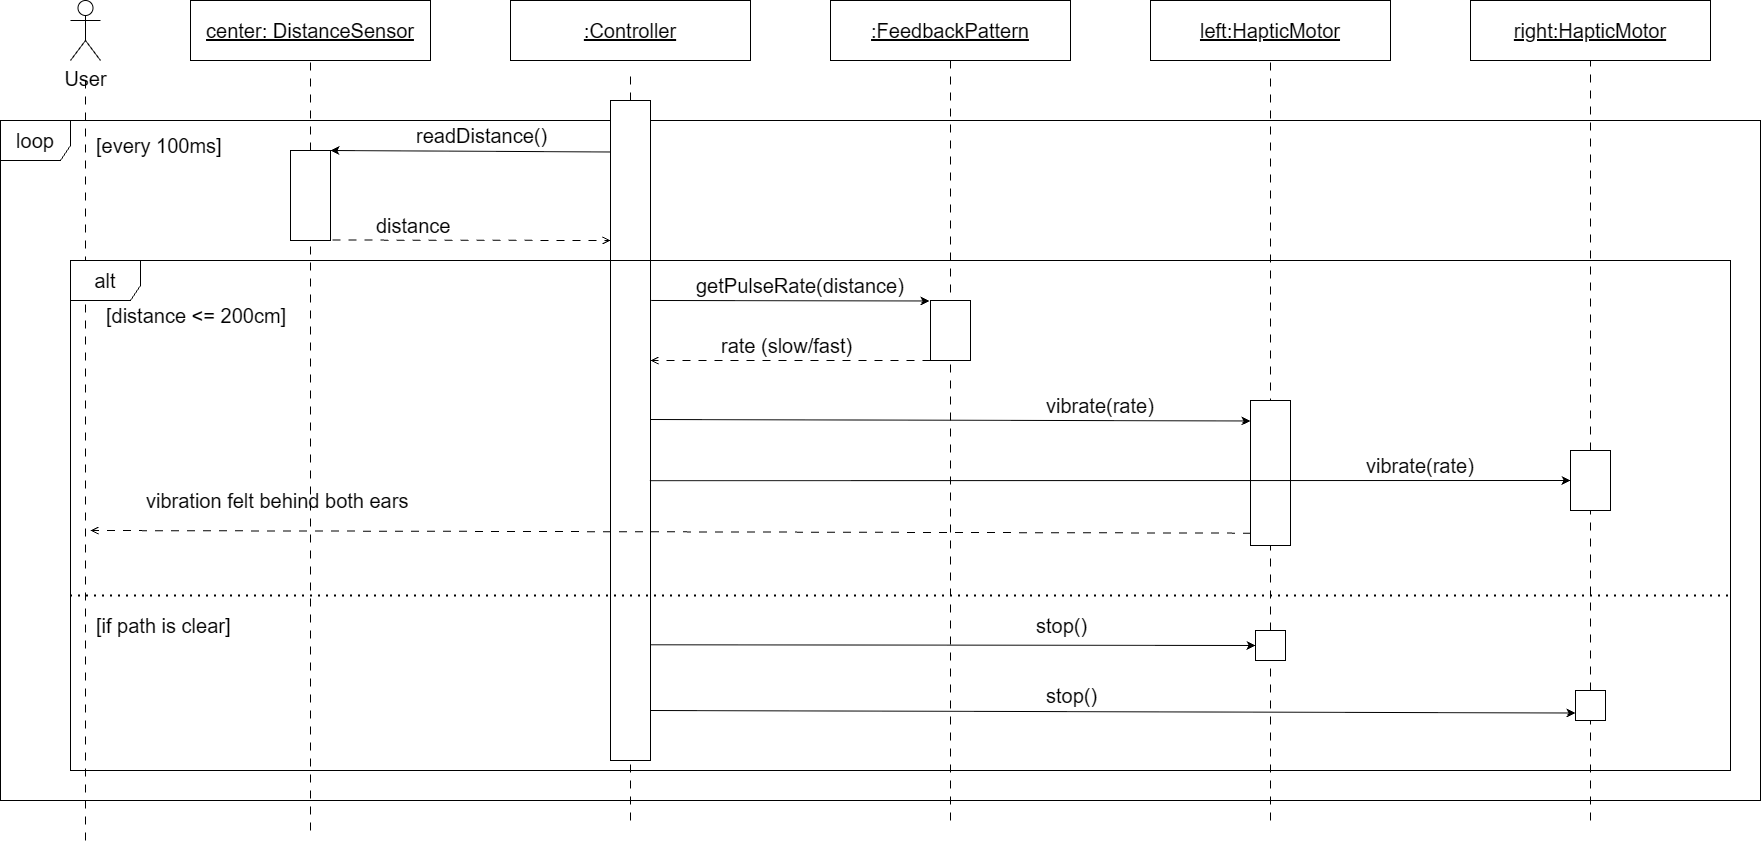

The diagram above was exported from draw.io. Its source (the exported page's mxGraphModel, read from the mxfile embedded in the PNG):
<mxGraphModel dx="1825" dy="957" grid="1" gridSize="10" guides="1" tooltips="1" connect="1" arrows="1" fold="1" page="1" pageScale="1" pageWidth="827" pageHeight="1169" math="0" shadow="0">
  <root>
    <mxCell id="0" />
    <mxCell id="1" parent="0" />
    <mxCell id="XuYdaE3Ly6YCY30Y1Mo5-3" parent="1" style="shape=umlActor;verticalLabelPosition=bottom;verticalAlign=top;html=1;outlineConnect=0;labelPerimeter=1;" value="&lt;font style=&quot;font-size: 20px;&quot;&gt;User&lt;/font&gt;" vertex="1">
      <mxGeometry height="60" width="30" x="160" y="100" as="geometry" />
    </mxCell>
    <mxCell id="XuYdaE3Ly6YCY30Y1Mo5-5" parent="1" style="rounded=0;whiteSpace=wrap;html=1;" value="&lt;font style=&quot;font-size: 20px;&quot;&gt;&lt;u&gt;center: DistanceSensor&lt;/u&gt;&lt;/font&gt;" vertex="1">
      <mxGeometry height="60" width="240" x="280" y="100" as="geometry" />
    </mxCell>
    <mxCell id="XuYdaE3Ly6YCY30Y1Mo5-11" parent="1" style="rounded=0;whiteSpace=wrap;html=1;" value="&lt;font style=&quot;font-size: 20px;&quot;&gt;&lt;u&gt;:Controller&lt;/u&gt;&lt;/font&gt;" vertex="1">
      <mxGeometry height="60" width="240" x="600" y="100" as="geometry" />
    </mxCell>
    <mxCell id="XuYdaE3Ly6YCY30Y1Mo5-12" parent="1" style="rounded=0;whiteSpace=wrap;html=1;" value="&lt;font style=&quot;font-size: 20px;&quot;&gt;&lt;u&gt;:FeedbackPattern&lt;/u&gt;&lt;/font&gt;" vertex="1">
      <mxGeometry height="60" width="240" x="920" y="100" as="geometry" />
    </mxCell>
    <mxCell id="XuYdaE3Ly6YCY30Y1Mo5-13" parent="1" style="rounded=0;whiteSpace=wrap;html=1;" value="&lt;font style=&quot;font-size: 20px;&quot;&gt;&lt;u&gt;right:HapticMotor&lt;/u&gt;&lt;/font&gt;" vertex="1">
      <mxGeometry height="60" width="240" x="1560" y="100" as="geometry" />
    </mxCell>
    <mxCell id="XuYdaE3Ly6YCY30Y1Mo5-14" parent="1" style="rounded=0;whiteSpace=wrap;html=1;" value="&lt;font style=&quot;font-size: 20px;&quot;&gt;&lt;u&gt;left:HapticMotor&lt;/u&gt;&lt;/font&gt;" vertex="1">
      <mxGeometry height="60" width="240" x="1240" y="100" as="geometry" />
    </mxCell>
    <mxCell id="XuYdaE3Ly6YCY30Y1Mo5-15" edge="1" parent="1" source="XuYdaE3Ly6YCY30Y1Mo5-22" style="endArrow=none;dashed=1;html=1;rounded=0;defaultLabelBackgroundColor=page;labelPadding=0 4;entryX=0.5;entryY=1;entryDx=0;entryDy=0;dashPattern=8 8;" target="XuYdaE3Ly6YCY30Y1Mo5-5" value="">
      <mxGeometry height="50" relative="1" width="50" as="geometry">
        <mxPoint x="400" y="930" as="sourcePoint" />
        <mxPoint x="950" y="490" as="targetPoint" />
      </mxGeometry>
    </mxCell>
    <mxCell id="XuYdaE3Ly6YCY30Y1Mo5-16" edge="1" parent="1" style="endArrow=none;dashed=1;html=1;rounded=0;defaultLabelBackgroundColor=page;labelPadding=0 4;entryX=0.5;entryY=1;entryDx=0;entryDy=0;dashPattern=8 8;" value="">
      <mxGeometry height="50" relative="1" width="50" as="geometry">
        <mxPoint x="175" y="940" as="sourcePoint" />
        <mxPoint x="175" y="180" as="targetPoint" />
      </mxGeometry>
    </mxCell>
    <mxCell id="XuYdaE3Ly6YCY30Y1Mo5-17" edge="1" parent="1" style="endArrow=none;dashed=1;html=1;rounded=0;defaultLabelBackgroundColor=page;labelPadding=0 4;entryX=0.5;entryY=1;entryDx=0;entryDy=0;dashPattern=8 8;" value="">
      <mxGeometry height="50" relative="1" width="50" as="geometry">
        <mxPoint x="720" y="920" as="sourcePoint" />
        <mxPoint x="720" y="170" as="targetPoint" />
      </mxGeometry>
    </mxCell>
    <mxCell id="XuYdaE3Ly6YCY30Y1Mo5-18" edge="1" parent="1" style="endArrow=none;dashed=1;html=1;rounded=0;defaultLabelBackgroundColor=page;labelPadding=0 4;entryX=0.5;entryY=1;entryDx=0;entryDy=0;dashPattern=8 8;" value="">
      <mxGeometry height="50" relative="1" width="50" as="geometry">
        <mxPoint x="1040" y="920" as="sourcePoint" />
        <mxPoint x="1040" y="160" as="targetPoint" />
      </mxGeometry>
    </mxCell>
    <mxCell id="XuYdaE3Ly6YCY30Y1Mo5-19" edge="1" parent="1" source="XuYdaE3Ly6YCY30Y1Mo5-34" style="endArrow=none;dashed=1;html=1;rounded=0;defaultLabelBackgroundColor=page;labelPadding=0 4;entryX=0.5;entryY=1;entryDx=0;entryDy=0;dashPattern=8 8;" value="">
      <mxGeometry height="50" relative="1" width="50" as="geometry">
        <mxPoint x="1360" y="920" as="sourcePoint" />
        <mxPoint x="1360" y="160" as="targetPoint" />
      </mxGeometry>
    </mxCell>
    <mxCell id="XuYdaE3Ly6YCY30Y1Mo5-20" edge="1" parent="1" source="XuYdaE3Ly6YCY30Y1Mo5-32" style="endArrow=none;dashed=1;html=1;rounded=0;defaultLabelBackgroundColor=page;labelPadding=0 4;entryX=0.5;entryY=1;entryDx=0;entryDy=0;dashPattern=8 8;" value="">
      <mxGeometry height="50" relative="1" width="50" as="geometry">
        <mxPoint x="1680" y="920" as="sourcePoint" />
        <mxPoint x="1680" y="160" as="targetPoint" />
      </mxGeometry>
    </mxCell>
    <mxCell id="XuYdaE3Ly6YCY30Y1Mo5-21" parent="1" style="shape=umlFrame;whiteSpace=wrap;html=1;pointerEvents=0;width=70;height=40;" value="&lt;font style=&quot;font-size: 20px;&quot;&gt;loop&lt;/font&gt;" vertex="1">
      <mxGeometry height="680" width="1760" x="90" y="220" as="geometry" />
    </mxCell>
    <mxCell id="XuYdaE3Ly6YCY30Y1Mo5-23" edge="1" parent="1" style="endArrow=none;dashed=1;html=1;rounded=0;defaultLabelBackgroundColor=page;labelPadding=0 4;entryX=0.5;entryY=1;entryDx=0;entryDy=0;dashPattern=8 8;" target="XuYdaE3Ly6YCY30Y1Mo5-22" value="">
      <mxGeometry height="50" relative="1" width="50" as="geometry">
        <mxPoint x="400" y="930" as="sourcePoint" />
        <mxPoint x="400" y="160" as="targetPoint" />
      </mxGeometry>
    </mxCell>
    <mxCell id="XuYdaE3Ly6YCY30Y1Mo5-22" parent="1" style="rounded=0;whiteSpace=wrap;html=1;" value="" vertex="1">
      <mxGeometry height="90" width="40" x="380" y="250" as="geometry" />
    </mxCell>
    <mxCell id="XuYdaE3Ly6YCY30Y1Mo5-24" parent="1" style="rounded=0;whiteSpace=wrap;html=1;" value="" vertex="1">
      <mxGeometry height="660" width="40" x="700" y="200" as="geometry" />
    </mxCell>
    <mxCell id="XuYdaE3Ly6YCY30Y1Mo5-25" parent="1" style="shape=umlFrame;whiteSpace=wrap;html=1;pointerEvents=0;width=70;height=40;" value="&lt;font style=&quot;font-size: 20px;&quot;&gt;alt&lt;/font&gt;" vertex="1">
      <mxGeometry height="510" width="1660" x="160" y="360" as="geometry" />
    </mxCell>
    <mxCell id="XuYdaE3Ly6YCY30Y1Mo5-26" parent="1" style="text;strokeColor=none;fillColor=none;align=left;verticalAlign=middle;spacingLeft=4;spacingRight=4;overflow=hidden;points=[[0,0.5],[1,0.5]];portConstraint=eastwest;rotatable=0;whiteSpace=wrap;html=1;" value="&lt;font style=&quot;font-size: 20px;&quot;&gt;[every 100ms]&lt;/font&gt;" vertex="1">
      <mxGeometry height="30" width="150" x="180" y="230" as="geometry" />
    </mxCell>
    <mxCell id="XuYdaE3Ly6YCY30Y1Mo5-27" parent="1" style="text;strokeColor=none;fillColor=none;align=left;verticalAlign=middle;spacingLeft=4;spacingRight=4;overflow=hidden;points=[[0,0.5],[1,0.5]];portConstraint=eastwest;rotatable=0;whiteSpace=wrap;html=1;" value="&lt;font style=&quot;font-size: 20px;&quot;&gt;[distance &amp;lt;= 200cm]&lt;/font&gt;" vertex="1">
      <mxGeometry height="30" width="200" x="190" y="400" as="geometry" />
    </mxCell>
    <mxCell id="XuYdaE3Ly6YCY30Y1Mo5-28" edge="1" parent="1" source="XuYdaE3Ly6YCY30Y1Mo5-24" style="endArrow=classic;html=1;rounded=0;defaultLabelBackgroundColor=page;labelPadding=0 4;entryX=1;entryY=0;entryDx=0;entryDy=0;exitX=0.009;exitY=0.078;exitDx=0;exitDy=0;exitPerimeter=0;" target="XuYdaE3Ly6YCY30Y1Mo5-22" value="">
      <mxGeometry height="50" relative="1" width="50" as="geometry">
        <mxPoint x="630" y="370" as="sourcePoint" />
        <mxPoint x="680" y="320" as="targetPoint" />
      </mxGeometry>
    </mxCell>
    <mxCell id="XuYdaE3Ly6YCY30Y1Mo5-29" parent="1" style="text;strokeColor=none;fillColor=none;align=left;verticalAlign=middle;spacingLeft=4;spacingRight=4;overflow=hidden;points=[[0,0.5],[1,0.5]];portConstraint=eastwest;rotatable=0;whiteSpace=wrap;html=1;" value="&lt;font style=&quot;font-size: 20px;&quot;&gt;readDistance()&lt;/font&gt;" vertex="1">
      <mxGeometry height="30" width="150" x="500" y="220" as="geometry" />
    </mxCell>
    <mxCell id="XuYdaE3Ly6YCY30Y1Mo5-30" parent="1" style="rounded=0;whiteSpace=wrap;html=1;" value="" vertex="1">
      <mxGeometry height="60" width="40" x="1020" y="400" as="geometry" />
    </mxCell>
    <mxCell id="XuYdaE3Ly6YCY30Y1Mo5-31" parent="1" style="rounded=0;whiteSpace=wrap;html=1;" value="" vertex="1">
      <mxGeometry height="145" width="40" x="1340" y="500" as="geometry" />
    </mxCell>
    <mxCell id="XuYdaE3Ly6YCY30Y1Mo5-33" edge="1" parent="1" source="XuYdaE3Ly6YCY30Y1Mo5-35" style="endArrow=none;dashed=1;html=1;rounded=0;defaultLabelBackgroundColor=page;labelPadding=0 4;entryX=0.5;entryY=1;entryDx=0;entryDy=0;dashPattern=8 8;" target="XuYdaE3Ly6YCY30Y1Mo5-32" value="">
      <mxGeometry height="50" relative="1" width="50" as="geometry">
        <mxPoint x="1680" y="920" as="sourcePoint" />
        <mxPoint x="1680" y="160" as="targetPoint" />
      </mxGeometry>
    </mxCell>
    <mxCell id="XuYdaE3Ly6YCY30Y1Mo5-32" parent="1" style="rounded=0;whiteSpace=wrap;html=1;" value="" vertex="1">
      <mxGeometry height="60" width="40" x="1660" y="550" as="geometry" />
    </mxCell>
    <mxCell id="XuYdaE3Ly6YCY30Y1Mo5-36" edge="1" parent="1" style="endArrow=none;dashed=1;html=1;rounded=0;defaultLabelBackgroundColor=page;labelPadding=0 4;entryX=0.5;entryY=1;entryDx=0;entryDy=0;dashPattern=8 8;" target="XuYdaE3Ly6YCY30Y1Mo5-35" value="">
      <mxGeometry height="50" relative="1" width="50" as="geometry">
        <mxPoint x="1680" y="920" as="sourcePoint" />
        <mxPoint x="1680" y="645" as="targetPoint" />
      </mxGeometry>
    </mxCell>
    <mxCell id="XuYdaE3Ly6YCY30Y1Mo5-35" parent="1" style="rounded=0;whiteSpace=wrap;html=1;" value="" vertex="1">
      <mxGeometry height="30" width="30" x="1665" y="790" as="geometry" />
    </mxCell>
    <mxCell id="XuYdaE3Ly6YCY30Y1Mo5-39" edge="1" parent="1" style="endArrow=none;dashed=1;html=1;rounded=0;defaultLabelBackgroundColor=page;labelPadding=0 4;entryX=0.5;entryY=1;entryDx=0;entryDy=0;dashPattern=8 8;" target="XuYdaE3Ly6YCY30Y1Mo5-34" value="">
      <mxGeometry height="50" relative="1" width="50" as="geometry">
        <mxPoint x="1360" y="920" as="sourcePoint" />
        <mxPoint x="1360" y="160" as="targetPoint" />
      </mxGeometry>
    </mxCell>
    <mxCell id="XuYdaE3Ly6YCY30Y1Mo5-34" parent="1" style="rounded=0;whiteSpace=wrap;html=1;" value="" vertex="1">
      <mxGeometry height="30" width="30" x="1345" y="730" as="geometry" />
    </mxCell>
    <mxCell id="XuYdaE3Ly6YCY30Y1Mo5-40" edge="1" parent="1" source="XuYdaE3Ly6YCY30Y1Mo5-24" style="endArrow=classic;html=1;rounded=0;defaultLabelBackgroundColor=page;labelPadding=0 4;exitX=1.016;exitY=0.303;exitDx=0;exitDy=0;exitPerimeter=0;entryX=-0.025;entryY=0.391;entryDx=0;entryDy=0;entryPerimeter=0;" value="">
      <mxGeometry height="50" relative="1" width="50" as="geometry">
        <mxPoint x="740" y="401.5" as="sourcePoint" />
        <mxPoint x="1019" y="400.46000000000004" as="targetPoint" />
      </mxGeometry>
    </mxCell>
    <mxCell id="XuYdaE3Ly6YCY30Y1Mo5-41" parent="1" style="text;strokeColor=none;fillColor=none;align=left;verticalAlign=middle;spacingLeft=4;spacingRight=4;overflow=hidden;points=[[0,0.5],[1,0.5]];portConstraint=eastwest;rotatable=0;whiteSpace=wrap;html=1;" value="&lt;font style=&quot;font-size: 20px;&quot;&gt;getPulseRate(distance)&lt;/font&gt;" vertex="1">
      <mxGeometry height="30" width="240" x="780" y="370" as="geometry" />
    </mxCell>
    <mxCell id="XuYdaE3Ly6YCY30Y1Mo5-42" edge="1" parent="1" style="endArrow=classic;html=1;rounded=0;defaultLabelBackgroundColor=page;labelPadding=0 4;exitX=1;exitY=0.5;exitDx=0;exitDy=0;entryX=-0.025;entryY=0.391;entryDx=0;entryDy=0;entryPerimeter=0;" value="">
      <mxGeometry height="50" relative="1" width="50" as="geometry">
        <mxPoint x="740" y="519" as="sourcePoint" />
        <mxPoint x="1340" y="520.46" as="targetPoint" />
      </mxGeometry>
    </mxCell>
    <mxCell id="XuYdaE3Ly6YCY30Y1Mo5-43" parent="1" style="text;strokeColor=none;fillColor=none;align=left;verticalAlign=middle;spacingLeft=4;spacingRight=4;overflow=hidden;points=[[0,0.5],[1,0.5]];portConstraint=eastwest;rotatable=0;whiteSpace=wrap;html=1;" value="&lt;font style=&quot;font-size: 20px;&quot;&gt;vibrate(rate)&lt;/font&gt;" vertex="1">
      <mxGeometry height="30" width="150" x="1130" y="490" as="geometry" />
    </mxCell>
    <mxCell id="XuYdaE3Ly6YCY30Y1Mo5-44" edge="1" parent="1" source="XuYdaE3Ly6YCY30Y1Mo5-24" style="endArrow=classic;html=1;rounded=0;defaultLabelBackgroundColor=page;labelPadding=0 4;exitX=0.985;exitY=0.576;exitDx=0;exitDy=0;entryX=0;entryY=0.5;entryDx=0;entryDy=0;exitPerimeter=0;" target="XuYdaE3Ly6YCY30Y1Mo5-32" value="">
      <mxGeometry height="50" relative="1" width="50" as="geometry">
        <mxPoint x="730" y="579.27" as="sourcePoint" />
        <mxPoint x="1330" y="580.73" as="targetPoint" />
      </mxGeometry>
    </mxCell>
    <mxCell id="XuYdaE3Ly6YCY30Y1Mo5-45" parent="1" style="text;strokeColor=none;fillColor=none;align=left;verticalAlign=middle;spacingLeft=4;spacingRight=4;overflow=hidden;points=[[0,0.5],[1,0.5]];portConstraint=eastwest;rotatable=0;whiteSpace=wrap;html=1;" value="&lt;font style=&quot;font-size: 20px;&quot;&gt;vibrate(rate)&lt;/font&gt;" vertex="1">
      <mxGeometry height="30" width="150" x="1450" y="550" as="geometry" />
    </mxCell>
    <mxCell id="XuYdaE3Ly6YCY30Y1Mo5-46" edge="1" parent="1" source="XuYdaE3Ly6YCY30Y1Mo5-30" style="endArrow=open;html=1;rounded=0;defaultLabelBackgroundColor=page;labelPadding=0 4;exitX=0;exitY=1;exitDx=0;exitDy=0;entryX=0.992;entryY=0.667;entryDx=0;entryDy=0;entryPerimeter=0;dashed=1;dashPattern=8 8;endFill=0;" value="">
      <mxGeometry height="50" relative="1" width="50" as="geometry">
        <mxPoint x="1340.0000000000002" y="460.0049999999999" as="sourcePoint" />
        <mxPoint x="739.9599999999999" y="460.0100000000002" as="targetPoint" />
      </mxGeometry>
    </mxCell>
    <mxCell id="XuYdaE3Ly6YCY30Y1Mo5-47" parent="1" style="text;strokeColor=none;fillColor=none;align=left;verticalAlign=middle;spacingLeft=4;spacingRight=4;overflow=hidden;points=[[0,0.5],[1,0.5]];portConstraint=eastwest;rotatable=0;whiteSpace=wrap;html=1;" value="&lt;font style=&quot;font-size: 20px;&quot;&gt;rate (slow/fast)&lt;/font&gt;" vertex="1">
      <mxGeometry height="30" width="150" x="805" y="430" as="geometry" />
    </mxCell>
    <mxCell id="XuYdaE3Ly6YCY30Y1Mo5-49" edge="1" parent="1" source="XuYdaE3Ly6YCY30Y1Mo5-31" style="endArrow=open;html=1;rounded=0;defaultLabelBackgroundColor=page;labelPadding=0 4;exitX=0.015;exitY=0.915;exitDx=0;exitDy=0;dashed=1;dashPattern=8 8;endFill=0;exitPerimeter=0;" value="">
      <mxGeometry height="50" relative="1" width="50" as="geometry">
        <mxPoint x="1020" y="640" as="sourcePoint" />
        <mxPoint x="180" y="630" as="targetPoint" />
      </mxGeometry>
    </mxCell>
    <mxCell id="XuYdaE3Ly6YCY30Y1Mo5-50" parent="1" style="text;strokeColor=none;fillColor=none;align=left;verticalAlign=middle;spacingLeft=4;spacingRight=4;overflow=hidden;points=[[0,0.5],[1,0.5]];portConstraint=eastwest;rotatable=0;whiteSpace=wrap;html=1;" value="&lt;font style=&quot;font-size: 20px;&quot;&gt;vibration felt behind both ears&lt;/font&gt;" vertex="1">
      <mxGeometry height="30" width="335" x="230" y="585" as="geometry" />
    </mxCell>
    <mxCell id="XuYdaE3Ly6YCY30Y1Mo5-52" edge="1" parent="1" style="endArrow=classic;html=1;rounded=0;defaultLabelBackgroundColor=page;labelPadding=0 4;exitX=1;exitY=0.5;exitDx=0;exitDy=0;entryX=0;entryY=0.5;entryDx=0;entryDy=0;" target="XuYdaE3Ly6YCY30Y1Mo5-34" value="">
      <mxGeometry height="50" relative="1" width="50" as="geometry">
        <mxPoint x="740" y="744.27" as="sourcePoint" />
        <mxPoint x="1340" y="745.73" as="targetPoint" />
      </mxGeometry>
    </mxCell>
    <mxCell id="XuYdaE3Ly6YCY30Y1Mo5-53" edge="1" parent="1" style="endArrow=classic;html=1;rounded=0;defaultLabelBackgroundColor=page;labelPadding=0 4;exitX=1;exitY=0.5;exitDx=0;exitDy=0;entryX=0;entryY=0.75;entryDx=0;entryDy=0;" target="XuYdaE3Ly6YCY30Y1Mo5-35" value="">
      <mxGeometry height="50" relative="1" width="50" as="geometry">
        <mxPoint x="740" y="810" as="sourcePoint" />
        <mxPoint x="1345" y="810.73" as="targetPoint" />
      </mxGeometry>
    </mxCell>
    <mxCell id="XuYdaE3Ly6YCY30Y1Mo5-54" parent="1" style="text;strokeColor=none;fillColor=none;align=left;verticalAlign=middle;spacingLeft=4;spacingRight=4;overflow=hidden;points=[[0,0.5],[1,0.5]];portConstraint=eastwest;rotatable=0;whiteSpace=wrap;html=1;" value="&lt;font style=&quot;font-size: 20px;&quot;&gt;stop()&lt;/font&gt;" vertex="1">
      <mxGeometry height="30" width="150" x="1120" y="710" as="geometry" />
    </mxCell>
    <mxCell id="XuYdaE3Ly6YCY30Y1Mo5-55" parent="1" style="text;strokeColor=none;fillColor=none;align=left;verticalAlign=middle;spacingLeft=4;spacingRight=4;overflow=hidden;points=[[0,0.5],[1,0.5]];portConstraint=eastwest;rotatable=0;whiteSpace=wrap;html=1;" value="&lt;font style=&quot;font-size: 20px;&quot;&gt;stop()&lt;/font&gt;" vertex="1">
      <mxGeometry height="30" width="150" x="1130" y="780" as="geometry" />
    </mxCell>
    <mxCell id="XuYdaE3Ly6YCY30Y1Mo5-56" edge="1" parent="1" source="XuYdaE3Ly6YCY30Y1Mo5-25" style="endArrow=none;dashed=1;html=1;dashPattern=1 3;strokeWidth=2;rounded=0;defaultLabelBackgroundColor=page;labelPadding=0 4;exitX=0;exitY=0.658;exitDx=0;exitDy=0;exitPerimeter=0;entryX=1.001;entryY=0.658;entryDx=0;entryDy=0;entryPerimeter=0;" target="XuYdaE3Ly6YCY30Y1Mo5-25" value="">
      <mxGeometry height="50" relative="1" width="50" as="geometry">
        <mxPoint x="870" y="540" as="sourcePoint" />
        <mxPoint x="920" y="490" as="targetPoint" />
      </mxGeometry>
    </mxCell>
    <mxCell id="XuYdaE3Ly6YCY30Y1Mo5-58" parent="1" style="text;strokeColor=none;fillColor=none;align=left;verticalAlign=middle;spacingLeft=4;spacingRight=4;overflow=hidden;points=[[0,0.5],[1,0.5]];portConstraint=eastwest;rotatable=0;whiteSpace=wrap;html=1;" value="&lt;font style=&quot;font-size: 20px;&quot;&gt;[if path is clear]&lt;/font&gt;" vertex="1">
      <mxGeometry height="30" width="335" x="180" y="710" as="geometry" />
    </mxCell>
    <mxCell id="XuYdaE3Ly6YCY30Y1Mo5-59" edge="1" parent="1" style="endArrow=open;html=1;rounded=0;defaultLabelBackgroundColor=page;labelPadding=0 4;exitX=1.016;exitY=0.303;exitDx=0;exitDy=0;exitPerimeter=0;entryX=-0.025;entryY=0.391;entryDx=0;entryDy=0;entryPerimeter=0;endFill=0;dashed=1;dashPattern=8 8;" value="">
      <mxGeometry height="50" relative="1" width="50" as="geometry">
        <mxPoint x="422" y="339.54" as="sourcePoint" />
        <mxPoint x="700" y="340.00000000000006" as="targetPoint" />
      </mxGeometry>
    </mxCell>
    <mxCell id="XuYdaE3Ly6YCY30Y1Mo5-60" parent="1" style="text;strokeColor=none;fillColor=none;align=left;verticalAlign=middle;spacingLeft=4;spacingRight=4;overflow=hidden;points=[[0,0.5],[1,0.5]];portConstraint=eastwest;rotatable=0;whiteSpace=wrap;html=1;" value="&lt;font style=&quot;font-size: 20px;&quot;&gt;distance&lt;/font&gt;" vertex="1">
      <mxGeometry height="30" width="240" x="460" y="310" as="geometry" />
    </mxCell>
  </root>
</mxGraphModel>